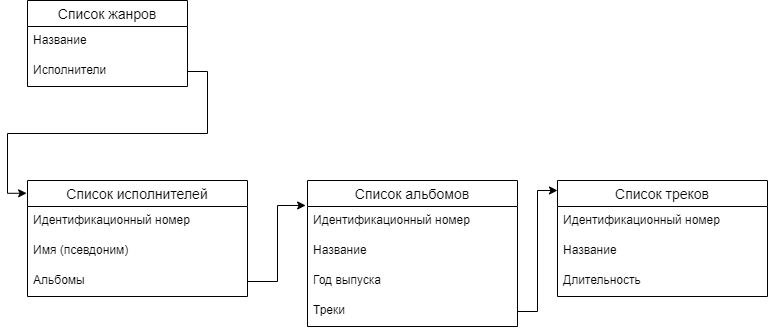

The diagram above was exported from draw.io. Its source (the exported page's mxGraphModel, read from the mxfile embedded in the PNG):
<mxGraphModel dx="806" dy="375" grid="1" gridSize="10" guides="1" tooltips="1" connect="1" arrows="1" fold="1" page="1" pageScale="1" pageWidth="827" pageHeight="1169" math="0" shadow="0">
  <root>
    <mxCell id="0" />
    <mxCell id="1" parent="0" />
    <mxCell id="Bcsjw-Ua063t7FlO2cRt-1" value="Список исполнителей" style="swimlane;fontStyle=0;childLayout=stackLayout;horizontal=1;startSize=26;horizontalStack=0;resizeParent=1;resizeParentMax=0;resizeLast=0;collapsible=1;marginBottom=0;align=center;fontSize=14;" vertex="1" parent="1">
      <mxGeometry x="40" y="230" width="220" height="116" as="geometry" />
    </mxCell>
    <mxCell id="Bcsjw-Ua063t7FlO2cRt-2" value="Идентификационный номер" style="text;strokeColor=none;fillColor=none;spacingLeft=4;spacingRight=4;overflow=hidden;rotatable=0;points=[[0,0.5],[1,0.5]];portConstraint=eastwest;fontSize=12;" vertex="1" parent="Bcsjw-Ua063t7FlO2cRt-1">
      <mxGeometry y="26" width="220" height="30" as="geometry" />
    </mxCell>
    <mxCell id="Bcsjw-Ua063t7FlO2cRt-3" value="Имя (псевдоним)" style="text;strokeColor=none;fillColor=none;spacingLeft=4;spacingRight=4;overflow=hidden;rotatable=0;points=[[0,0.5],[1,0.5]];portConstraint=eastwest;fontSize=12;" vertex="1" parent="Bcsjw-Ua063t7FlO2cRt-1">
      <mxGeometry y="56" width="220" height="30" as="geometry" />
    </mxCell>
    <mxCell id="Bcsjw-Ua063t7FlO2cRt-4" value="Альбомы" style="text;strokeColor=none;fillColor=none;spacingLeft=4;spacingRight=4;overflow=hidden;rotatable=0;points=[[0,0.5],[1,0.5]];portConstraint=eastwest;fontSize=12;" vertex="1" parent="Bcsjw-Ua063t7FlO2cRt-1">
      <mxGeometry y="86" width="220" height="30" as="geometry" />
    </mxCell>
    <mxCell id="Bcsjw-Ua063t7FlO2cRt-5" value="Список альбомов" style="swimlane;fontStyle=0;childLayout=stackLayout;horizontal=1;startSize=26;horizontalStack=0;resizeParent=1;resizeParentMax=0;resizeLast=0;collapsible=1;marginBottom=0;align=center;fontSize=14;" vertex="1" parent="1">
      <mxGeometry x="320" y="230" width="210" height="146" as="geometry" />
    </mxCell>
    <mxCell id="Bcsjw-Ua063t7FlO2cRt-6" value="Идентификационный номер" style="text;strokeColor=none;fillColor=none;spacingLeft=4;spacingRight=4;overflow=hidden;rotatable=0;points=[[0,0.5],[1,0.5]];portConstraint=eastwest;fontSize=12;" vertex="1" parent="Bcsjw-Ua063t7FlO2cRt-5">
      <mxGeometry y="26" width="210" height="30" as="geometry" />
    </mxCell>
    <mxCell id="Bcsjw-Ua063t7FlO2cRt-7" value="Название" style="text;strokeColor=none;fillColor=none;spacingLeft=4;spacingRight=4;overflow=hidden;rotatable=0;points=[[0,0.5],[1,0.5]];portConstraint=eastwest;fontSize=12;" vertex="1" parent="Bcsjw-Ua063t7FlO2cRt-5">
      <mxGeometry y="56" width="210" height="30" as="geometry" />
    </mxCell>
    <mxCell id="Bcsjw-Ua063t7FlO2cRt-15" value="Год выпуска" style="text;strokeColor=none;fillColor=none;spacingLeft=4;spacingRight=4;overflow=hidden;rotatable=0;points=[[0,0.5],[1,0.5]];portConstraint=eastwest;fontSize=12;" vertex="1" parent="Bcsjw-Ua063t7FlO2cRt-5">
      <mxGeometry y="86" width="210" height="30" as="geometry" />
    </mxCell>
    <mxCell id="Bcsjw-Ua063t7FlO2cRt-16" value="Треки" style="text;strokeColor=none;fillColor=none;spacingLeft=4;spacingRight=4;overflow=hidden;rotatable=0;points=[[0,0.5],[1,0.5]];portConstraint=eastwest;fontSize=12;" vertex="1" parent="Bcsjw-Ua063t7FlO2cRt-5">
      <mxGeometry y="116" width="210" height="30" as="geometry" />
    </mxCell>
    <mxCell id="Bcsjw-Ua063t7FlO2cRt-9" value="" style="edgeStyle=orthogonalEdgeStyle;rounded=0;orthogonalLoop=1;jettySize=auto;html=1;entryX=-0.009;entryY=0.171;entryDx=0;entryDy=0;entryPerimeter=0;" edge="1" parent="1" source="Bcsjw-Ua063t7FlO2cRt-4" target="Bcsjw-Ua063t7FlO2cRt-5">
      <mxGeometry relative="1" as="geometry" />
    </mxCell>
    <mxCell id="Bcsjw-Ua063t7FlO2cRt-10" value="Список треков" style="swimlane;fontStyle=0;childLayout=stackLayout;horizontal=1;startSize=26;horizontalStack=0;resizeParent=1;resizeParentMax=0;resizeLast=0;collapsible=1;marginBottom=0;align=center;fontSize=14;" vertex="1" parent="1">
      <mxGeometry x="570" y="230" width="210" height="116" as="geometry">
        <mxRectangle x="570" y="230" width="130" height="26" as="alternateBounds" />
      </mxGeometry>
    </mxCell>
    <mxCell id="Bcsjw-Ua063t7FlO2cRt-11" value="Идентификационный номер" style="text;strokeColor=none;fillColor=none;spacingLeft=4;spacingRight=4;overflow=hidden;rotatable=0;points=[[0,0.5],[1,0.5]];portConstraint=eastwest;fontSize=12;" vertex="1" parent="Bcsjw-Ua063t7FlO2cRt-10">
      <mxGeometry y="26" width="210" height="30" as="geometry" />
    </mxCell>
    <mxCell id="Bcsjw-Ua063t7FlO2cRt-12" value="Название    " style="text;strokeColor=none;fillColor=none;spacingLeft=4;spacingRight=4;overflow=hidden;rotatable=0;points=[[0,0.5],[1,0.5]];portConstraint=eastwest;fontSize=12;" vertex="1" parent="Bcsjw-Ua063t7FlO2cRt-10">
      <mxGeometry y="56" width="210" height="30" as="geometry" />
    </mxCell>
    <mxCell id="Bcsjw-Ua063t7FlO2cRt-13" value="Длительность" style="text;strokeColor=none;fillColor=none;spacingLeft=4;spacingRight=4;overflow=hidden;rotatable=0;points=[[0,0.5],[1,0.5]];portConstraint=eastwest;fontSize=12;" vertex="1" parent="Bcsjw-Ua063t7FlO2cRt-10">
      <mxGeometry y="86" width="210" height="30" as="geometry" />
    </mxCell>
    <mxCell id="Bcsjw-Ua063t7FlO2cRt-14" value="" style="edgeStyle=orthogonalEdgeStyle;rounded=0;orthogonalLoop=1;jettySize=auto;html=1;entryX=0;entryY=0.086;entryDx=0;entryDy=0;entryPerimeter=0;exitX=1;exitY=0.5;exitDx=0;exitDy=0;" edge="1" parent="1" source="Bcsjw-Ua063t7FlO2cRt-16" target="Bcsjw-Ua063t7FlO2cRt-10">
      <mxGeometry relative="1" as="geometry" />
    </mxCell>
    <mxCell id="Bcsjw-Ua063t7FlO2cRt-17" value="Список жанров" style="swimlane;fontStyle=0;childLayout=stackLayout;horizontal=1;startSize=26;horizontalStack=0;resizeParent=1;resizeParentMax=0;resizeLast=0;collapsible=1;marginBottom=0;align=center;fontSize=14;" vertex="1" parent="1">
      <mxGeometry x="40" y="50" width="160" height="86" as="geometry" />
    </mxCell>
    <mxCell id="Bcsjw-Ua063t7FlO2cRt-18" value="Название" style="text;strokeColor=none;fillColor=none;spacingLeft=4;spacingRight=4;overflow=hidden;rotatable=0;points=[[0,0.5],[1,0.5]];portConstraint=eastwest;fontSize=12;" vertex="1" parent="Bcsjw-Ua063t7FlO2cRt-17">
      <mxGeometry y="26" width="160" height="30" as="geometry" />
    </mxCell>
    <mxCell id="Bcsjw-Ua063t7FlO2cRt-19" value="Исполнители" style="text;strokeColor=none;fillColor=none;spacingLeft=4;spacingRight=4;overflow=hidden;rotatable=0;points=[[0,0.5],[1,0.5]];portConstraint=eastwest;fontSize=12;" vertex="1" parent="Bcsjw-Ua063t7FlO2cRt-17">
      <mxGeometry y="56" width="160" height="30" as="geometry" />
    </mxCell>
    <mxCell id="Bcsjw-Ua063t7FlO2cRt-23" style="edgeStyle=orthogonalEdgeStyle;rounded=0;orthogonalLoop=1;jettySize=auto;html=1;entryX=-0.004;entryY=0.11;entryDx=0;entryDy=0;entryPerimeter=0;" edge="1" parent="1" source="Bcsjw-Ua063t7FlO2cRt-19" target="Bcsjw-Ua063t7FlO2cRt-1">
      <mxGeometry relative="1" as="geometry" />
    </mxCell>
  </root>
</mxGraphModel>